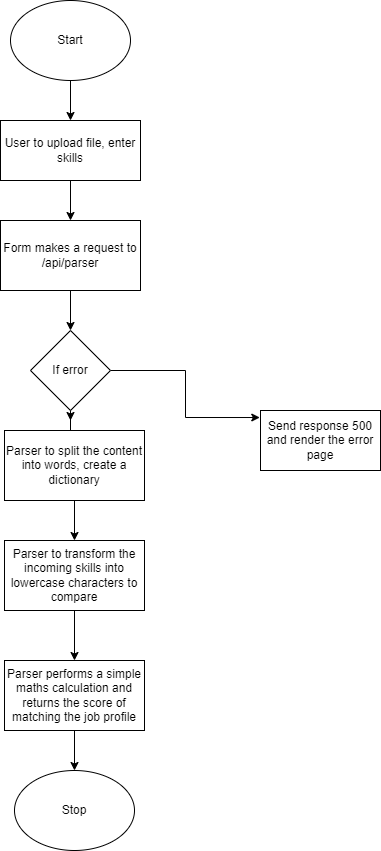

The diagram above was exported from draw.io. Its source (the exported page's mxGraphModel, read from the mxfile embedded in the PNG):
<mxGraphModel dx="782" dy="1629" grid="1" gridSize="10" guides="1" tooltips="1" connect="1" arrows="1" fold="1" page="1" pageScale="1" pageWidth="827" pageHeight="1169" math="0" shadow="0">
  <root>
    <mxCell id="0" />
    <mxCell id="1" parent="0" />
    <mxCell id="kQ7dNRkGVyCMVEe0w5Bw-13" value="" style="edgeStyle=orthogonalEdgeStyle;rounded=0;orthogonalLoop=1;jettySize=auto;html=1;" edge="1" parent="1" source="kQ7dNRkGVyCMVEe0w5Bw-1" target="kQ7dNRkGVyCMVEe0w5Bw-2">
      <mxGeometry relative="1" as="geometry" />
    </mxCell>
    <mxCell id="kQ7dNRkGVyCMVEe0w5Bw-1" value="Start" style="ellipse;whiteSpace=wrap;html=1;" vertex="1" parent="1">
      <mxGeometry x="350" y="-10" width="120" height="80" as="geometry" />
    </mxCell>
    <mxCell id="kQ7dNRkGVyCMVEe0w5Bw-14" value="" style="edgeStyle=orthogonalEdgeStyle;rounded=0;orthogonalLoop=1;jettySize=auto;html=1;" edge="1" parent="1" source="kQ7dNRkGVyCMVEe0w5Bw-2" target="kQ7dNRkGVyCMVEe0w5Bw-3">
      <mxGeometry relative="1" as="geometry" />
    </mxCell>
    <mxCell id="kQ7dNRkGVyCMVEe0w5Bw-2" value="User to upload file, enter skills" style="rounded=0;whiteSpace=wrap;html=1;" vertex="1" parent="1">
      <mxGeometry x="340" y="110" width="140" height="60" as="geometry" />
    </mxCell>
    <mxCell id="kQ7dNRkGVyCMVEe0w5Bw-17" value="" style="edgeStyle=orthogonalEdgeStyle;rounded=0;orthogonalLoop=1;jettySize=auto;html=1;" edge="1" parent="1" source="kQ7dNRkGVyCMVEe0w5Bw-3" target="kQ7dNRkGVyCMVEe0w5Bw-5">
      <mxGeometry relative="1" as="geometry" />
    </mxCell>
    <mxCell id="kQ7dNRkGVyCMVEe0w5Bw-3" value="Form makes a request to /api/parser" style="rounded=0;whiteSpace=wrap;html=1;" vertex="1" parent="1">
      <mxGeometry x="340" y="210" width="140" height="70" as="geometry" />
    </mxCell>
    <mxCell id="kQ7dNRkGVyCMVEe0w5Bw-19" value="" style="edgeStyle=orthogonalEdgeStyle;rounded=0;orthogonalLoop=1;jettySize=auto;html=1;entryX=-0.006;entryY=0.117;entryDx=0;entryDy=0;entryPerimeter=0;" edge="1" parent="1" source="kQ7dNRkGVyCMVEe0w5Bw-5" target="kQ7dNRkGVyCMVEe0w5Bw-7">
      <mxGeometry relative="1" as="geometry">
        <mxPoint x="620" y="340" as="targetPoint" />
      </mxGeometry>
    </mxCell>
    <mxCell id="kQ7dNRkGVyCMVEe0w5Bw-21" value="" style="edgeStyle=orthogonalEdgeStyle;rounded=0;orthogonalLoop=1;jettySize=auto;html=1;" edge="1" parent="1" source="kQ7dNRkGVyCMVEe0w5Bw-5">
      <mxGeometry relative="1" as="geometry">
        <mxPoint x="410" y="410" as="targetPoint" />
      </mxGeometry>
    </mxCell>
    <mxCell id="kQ7dNRkGVyCMVEe0w5Bw-5" value="If error" style="rhombus;whiteSpace=wrap;html=1;" vertex="1" parent="1">
      <mxGeometry x="370" y="320" width="80" height="80" as="geometry" />
    </mxCell>
    <mxCell id="kQ7dNRkGVyCMVEe0w5Bw-7" value="Send response 500 and render the error page" style="rounded=0;whiteSpace=wrap;html=1;" vertex="1" parent="1">
      <mxGeometry x="600" y="400" width="120" height="60" as="geometry" />
    </mxCell>
    <mxCell id="kQ7dNRkGVyCMVEe0w5Bw-22" value="" style="edgeStyle=orthogonalEdgeStyle;rounded=0;orthogonalLoop=1;jettySize=auto;html=1;" edge="1" parent="1" source="kQ7dNRkGVyCMVEe0w5Bw-8" target="kQ7dNRkGVyCMVEe0w5Bw-9">
      <mxGeometry relative="1" as="geometry" />
    </mxCell>
    <mxCell id="kQ7dNRkGVyCMVEe0w5Bw-8" value="Parser to split the content into words, create a dictionary" style="rounded=0;whiteSpace=wrap;html=1;" vertex="1" parent="1">
      <mxGeometry x="344" y="420" width="140" height="70" as="geometry" />
    </mxCell>
    <mxCell id="kQ7dNRkGVyCMVEe0w5Bw-23" value="" style="edgeStyle=orthogonalEdgeStyle;rounded=0;orthogonalLoop=1;jettySize=auto;html=1;" edge="1" parent="1" source="kQ7dNRkGVyCMVEe0w5Bw-9" target="kQ7dNRkGVyCMVEe0w5Bw-11">
      <mxGeometry relative="1" as="geometry" />
    </mxCell>
    <mxCell id="kQ7dNRkGVyCMVEe0w5Bw-9" value="Parser to transform the incoming skills into lowercase characters to compare" style="rounded=0;whiteSpace=wrap;html=1;" vertex="1" parent="1">
      <mxGeometry x="344" y="530" width="140" height="70" as="geometry" />
    </mxCell>
    <mxCell id="kQ7dNRkGVyCMVEe0w5Bw-24" value="" style="edgeStyle=orthogonalEdgeStyle;rounded=0;orthogonalLoop=1;jettySize=auto;html=1;" edge="1" parent="1" source="kQ7dNRkGVyCMVEe0w5Bw-11" target="kQ7dNRkGVyCMVEe0w5Bw-12">
      <mxGeometry relative="1" as="geometry" />
    </mxCell>
    <mxCell id="kQ7dNRkGVyCMVEe0w5Bw-11" value="Parser performs a simple maths calculation and returns the score of matching the job profile" style="rounded=0;whiteSpace=wrap;html=1;" vertex="1" parent="1">
      <mxGeometry x="344" y="650" width="140" height="70" as="geometry" />
    </mxCell>
    <mxCell id="kQ7dNRkGVyCMVEe0w5Bw-12" value="Stop" style="ellipse;whiteSpace=wrap;html=1;" vertex="1" parent="1">
      <mxGeometry x="354" y="760" width="120" height="80" as="geometry" />
    </mxCell>
  </root>
</mxGraphModel>